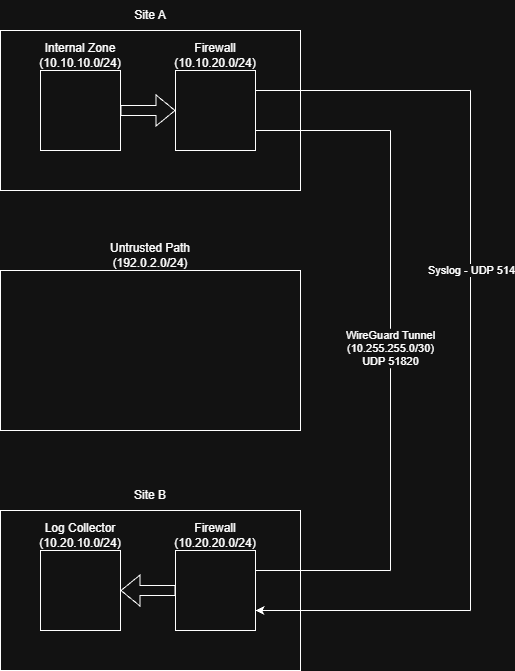

The diagram above was exported from draw.io. Its source (the exported page's mxGraphModel, read from the mxfile embedded in the PNG):
<mxGraphModel dx="574" dy="1617" grid="1" gridSize="10" guides="1" tooltips="1" connect="1" arrows="1" fold="1" page="1" pageScale="1" pageWidth="850" pageHeight="1100" math="0" shadow="0">
  <root>
    <mxCell id="0" />
    <mxCell id="1" parent="0" />
    <mxCell id="XThy-jJ6rXZJTQ4AlZLR-1" parent="1" style="rounded=0;whiteSpace=wrap;html=1;" value="" vertex="1">
      <mxGeometry height="160" width="300" x="250" y="160" as="geometry" />
    </mxCell>
    <mxCell id="XThy-jJ6rXZJTQ4AlZLR-2" parent="1" style="whiteSpace=wrap;html=1;aspect=fixed;" value="" vertex="1">
      <mxGeometry height="80" width="80" x="290" y="200" as="geometry" />
    </mxCell>
    <mxCell id="XThy-jJ6rXZJTQ4AlZLR-3" parent="1" style="whiteSpace=wrap;html=1;aspect=fixed;" value="" vertex="1">
      <mxGeometry height="80" width="80" x="425" y="200" as="geometry" />
    </mxCell>
    <mxCell id="XThy-jJ6rXZJTQ4AlZLR-4" parent="1" style="text;html=1;whiteSpace=wrap;strokeColor=none;fillColor=none;align=center;verticalAlign=middle;rounded=0;" value="Internal Zone&lt;div&gt;(10.10.10.0/24)&lt;/div&gt;" vertex="1">
      <mxGeometry height="30" width="90" x="285" y="170" as="geometry" />
    </mxCell>
    <mxCell id="XThy-jJ6rXZJTQ4AlZLR-5" parent="1" style="text;html=1;whiteSpace=wrap;strokeColor=none;fillColor=none;align=center;verticalAlign=middle;rounded=0;" value="Firewall&lt;br&gt;&lt;div&gt;(10.10.20.0/24)&lt;/div&gt;" vertex="1">
      <mxGeometry height="30" width="90" x="420" y="170" as="geometry" />
    </mxCell>
    <mxCell id="XThy-jJ6rXZJTQ4AlZLR-10" parent="1" style="rounded=0;whiteSpace=wrap;html=1;" value="" vertex="1">
      <mxGeometry height="160" width="300" x="250" y="640" as="geometry" />
    </mxCell>
    <mxCell id="XThy-jJ6rXZJTQ4AlZLR-12" parent="1" style="whiteSpace=wrap;html=1;aspect=fixed;" value="" vertex="1">
      <mxGeometry height="80" width="80" x="290" y="680" as="geometry" />
    </mxCell>
    <mxCell id="XThy-jJ6rXZJTQ4AlZLR-14" parent="1" style="text;html=1;whiteSpace=wrap;strokeColor=none;fillColor=none;align=center;verticalAlign=middle;rounded=0;" value="Log Collector&lt;br&gt;&lt;div&gt;(10.20.10.0/24)&lt;/div&gt;" vertex="1">
      <mxGeometry height="30" width="90" x="285" y="650" as="geometry" />
    </mxCell>
    <mxCell id="XThy-jJ6rXZJTQ4AlZLR-15" parent="1" style="rounded=0;whiteSpace=wrap;html=1;" value="" vertex="1">
      <mxGeometry height="160" width="300" x="250" y="400" as="geometry" />
    </mxCell>
    <mxCell id="XThy-jJ6rXZJTQ4AlZLR-16" parent="1" style="text;html=1;whiteSpace=wrap;strokeColor=none;fillColor=none;align=center;verticalAlign=middle;rounded=0;" value="Untrusted Path&lt;div&gt;(192.0.2.0/24)&lt;/div&gt;" vertex="1">
      <mxGeometry height="30" width="90" x="355" y="370" as="geometry" />
    </mxCell>
    <mxCell id="XThy-jJ6rXZJTQ4AlZLR-17" parent="1" style="text;html=1;whiteSpace=wrap;strokeColor=none;fillColor=none;align=center;verticalAlign=middle;rounded=0;" value="Site A" vertex="1">
      <mxGeometry height="30" width="90" x="355" y="130" as="geometry" />
    </mxCell>
    <mxCell id="XThy-jJ6rXZJTQ4AlZLR-18" parent="1" style="text;html=1;whiteSpace=wrap;strokeColor=none;fillColor=none;align=center;verticalAlign=middle;rounded=0;" value="Site B" vertex="1">
      <mxGeometry height="30" width="90" x="355" y="610" as="geometry" />
    </mxCell>
    <mxCell id="XThy-jJ6rXZJTQ4AlZLR-19" edge="1" parent="1" style="endArrow=none;html=1;rounded=0;defaultLabelBackgroundColor=page;flowAnimation=0;edgeStyle=elbowEdgeStyle;elbow=vertical;" value="">
      <mxGeometry height="50" relative="1" width="50" x="-0.2148" as="geometry">
        <mxPoint x="505" y="260" as="sourcePoint" />
        <mxPoint x="640" y="260" as="targetPoint" />
      </mxGeometry>
    </mxCell>
    <mxCell id="XThy-jJ6rXZJTQ4AlZLR-20" edge="1" parent="1" style="endArrow=none;html=1;rounded=0;defaultLabelBackgroundColor=page;" value="">
      <mxGeometry height="50" relative="1" width="50" as="geometry">
        <mxPoint x="640" y="700" as="sourcePoint" />
        <mxPoint x="640" y="260" as="targetPoint" />
      </mxGeometry>
    </mxCell>
    <mxCell id="XThy-jJ6rXZJTQ4AlZLR-22" connectable="0" parent="XThy-jJ6rXZJTQ4AlZLR-20" style="edgeLabel;html=1;align=center;verticalAlign=middle;resizable=0;points=[];inheritText=1;defaultLabelBackgroundColor=page;" value="WireGuard Tunnel&lt;div&gt;(10.255.255.0/30)&lt;/div&gt;&lt;div&gt;UDP 51820&lt;/div&gt;" vertex="1">
      <mxGeometry relative="1" x="0.0136" y="1" as="geometry">
        <mxPoint as="offset" />
      </mxGeometry>
    </mxCell>
    <mxCell id="XThy-jJ6rXZJTQ4AlZLR-21" edge="1" parent="1" source="9C1KR3WLZhkxxPuX_W1I-1" style="endArrow=none;html=1;rounded=0;defaultLabelBackgroundColor=page;exitX=1;exitY=0.25;exitDx=0;exitDy=0;" value="">
      <mxGeometry height="50" relative="1" width="50" as="geometry">
        <mxPoint x="550" y="700" as="sourcePoint" />
        <mxPoint x="640" y="700" as="targetPoint" />
      </mxGeometry>
    </mxCell>
    <mxCell id="XThy-jJ6rXZJTQ4AlZLR-23" edge="1" parent="1" source="XThy-jJ6rXZJTQ4AlZLR-2" style="shape=flexArrow;endArrow=classic;html=1;rounded=0;defaultLabelBackgroundColor=page;entryX=0;entryY=0.5;entryDx=0;entryDy=0;exitX=1;exitY=0.5;exitDx=0;exitDy=0;" target="XThy-jJ6rXZJTQ4AlZLR-3" value="">
      <mxGeometry height="50" relative="1" width="50" as="geometry">
        <mxPoint x="375" y="240" as="sourcePoint" />
        <mxPoint x="425" y="190" as="targetPoint" />
      </mxGeometry>
    </mxCell>
    <mxCell id="XThy-jJ6rXZJTQ4AlZLR-26" edge="1" parent="1" style="endArrow=none;html=1;rounded=0;defaultLabelBackgroundColor=page;" value="">
      <mxGeometry height="50" relative="1" width="50" as="geometry">
        <mxPoint x="505" y="220" as="sourcePoint" />
        <mxPoint x="720" y="220" as="targetPoint" />
      </mxGeometry>
    </mxCell>
    <mxCell id="XThy-jJ6rXZJTQ4AlZLR-27" edge="1" parent="1" style="endArrow=none;html=1;rounded=0;defaultLabelBackgroundColor=page;curved=0;" value="">
      <mxGeometry height="50" relative="1" width="50" as="geometry">
        <mxPoint x="720" y="740" as="sourcePoint" />
        <mxPoint x="720" y="220" as="targetPoint" />
      </mxGeometry>
    </mxCell>
    <mxCell id="XThy-jJ6rXZJTQ4AlZLR-30" connectable="0" parent="XThy-jJ6rXZJTQ4AlZLR-27" style="edgeLabel;html=1;align=center;verticalAlign=middle;resizable=0;points=[];inheritText=1;defaultLabelBackgroundColor=page;" value="Syslog - UDP 514" vertex="1">
      <mxGeometry relative="1" x="0.3115" as="geometry">
        <mxPoint as="offset" />
      </mxGeometry>
    </mxCell>
    <mxCell id="XThy-jJ6rXZJTQ4AlZLR-28" edge="1" parent="1" style="endArrow=classic;html=1;rounded=0;defaultLabelBackgroundColor=page;entryX=1;entryY=0.75;entryDx=0;entryDy=0;" target="9C1KR3WLZhkxxPuX_W1I-1" value="">
      <mxGeometry height="50" relative="1" width="50" as="geometry">
        <mxPoint x="720" y="740" as="sourcePoint" />
        <mxPoint x="550" y="740" as="targetPoint" />
      </mxGeometry>
    </mxCell>
    <mxCell id="9C1KR3WLZhkxxPuX_W1I-1" parent="1" style="whiteSpace=wrap;html=1;aspect=fixed;" value="" vertex="1">
      <mxGeometry height="80" width="80" x="425" y="680" as="geometry" />
    </mxCell>
    <mxCell id="9C1KR3WLZhkxxPuX_W1I-2" parent="1" style="text;html=1;whiteSpace=wrap;strokeColor=none;fillColor=none;align=center;verticalAlign=middle;rounded=0;" value="Firewall&lt;div&gt;(10.20.20.0/24)&lt;/div&gt;" vertex="1">
      <mxGeometry height="30" width="90" x="420" y="650" as="geometry" />
    </mxCell>
    <mxCell id="9C1KR3WLZhkxxPuX_W1I-4" edge="1" parent="1" source="9C1KR3WLZhkxxPuX_W1I-1" style="shape=flexArrow;endArrow=classic;html=1;rounded=0;defaultLabelBackgroundColor=page;exitX=0;exitY=0.5;exitDx=0;exitDy=0;" target="XThy-jJ6rXZJTQ4AlZLR-12" value="">
      <mxGeometry height="50" relative="1" width="50" as="geometry">
        <mxPoint x="400" y="730" as="sourcePoint" />
        <mxPoint x="450" y="730" as="targetPoint" />
      </mxGeometry>
    </mxCell>
  </root>
</mxGraphModel>